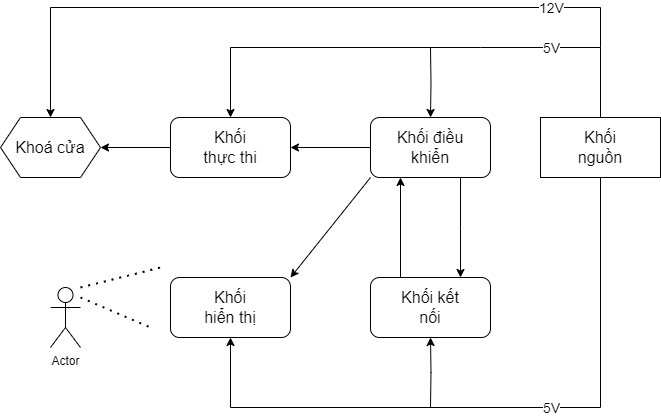

The diagram above was exported from draw.io. Its source (the exported page's mxGraphModel, read from the mxfile embedded in the PNG):
<mxGraphModel dx="1224" dy="740" grid="1" gridSize="10" guides="1" tooltips="1" connect="1" arrows="1" fold="1" page="1" pageScale="1" pageWidth="850" pageHeight="1100" math="0" shadow="0">
  <root>
    <mxCell id="0" />
    <mxCell id="1" parent="0" />
    <mxCell id="lWHgFAA4QdMEo-AFXwLe-12" value="" style="group" vertex="1" connectable="0" parent="1">
      <mxGeometry x="680" y="190" width="120" height="60" as="geometry" />
    </mxCell>
    <mxCell id="lWHgFAA4QdMEo-AFXwLe-9" value="" style="rounded=0;whiteSpace=wrap;html=1;" vertex="1" parent="lWHgFAA4QdMEo-AFXwLe-12">
      <mxGeometry width="120" height="60" as="geometry" />
    </mxCell>
    <mxCell id="lWHgFAA4QdMEo-AFXwLe-10" value="&lt;font style=&quot;font-size: 16px;&quot;&gt;Khối nguồn&lt;/font&gt;" style="text;html=1;strokeColor=none;fillColor=none;align=center;verticalAlign=middle;whiteSpace=wrap;rounded=0;" vertex="1" parent="lWHgFAA4QdMEo-AFXwLe-12">
      <mxGeometry x="30" y="15" width="60" height="30" as="geometry" />
    </mxCell>
    <mxCell id="lWHgFAA4QdMEo-AFXwLe-13" value="" style="group" vertex="1" connectable="0" parent="1">
      <mxGeometry x="310" y="190" width="120" height="60" as="geometry" />
    </mxCell>
    <mxCell id="lWHgFAA4QdMEo-AFXwLe-2" value="" style="rounded=1;whiteSpace=wrap;html=1;" vertex="1" parent="lWHgFAA4QdMEo-AFXwLe-13">
      <mxGeometry width="120" height="60" as="geometry" />
    </mxCell>
    <mxCell id="lWHgFAA4QdMEo-AFXwLe-8" value="&lt;font style=&quot;font-size: 16px;&quot;&gt;Khối thực thi&lt;/font&gt;" style="text;html=1;strokeColor=none;fillColor=none;align=center;verticalAlign=middle;whiteSpace=wrap;rounded=0;" vertex="1" parent="lWHgFAA4QdMEo-AFXwLe-13">
      <mxGeometry x="30" y="15" width="60" height="30" as="geometry" />
    </mxCell>
    <mxCell id="lWHgFAA4QdMEo-AFXwLe-14" value="" style="group" vertex="1" connectable="0" parent="1">
      <mxGeometry x="510" y="190" width="120" height="60" as="geometry" />
    </mxCell>
    <mxCell id="lWHgFAA4QdMEo-AFXwLe-17" style="edgeStyle=orthogonalEdgeStyle;rounded=0;orthogonalLoop=1;jettySize=auto;html=1;exitX=0.75;exitY=1;exitDx=0;exitDy=0;" edge="1" parent="lWHgFAA4QdMEo-AFXwLe-14" source="lWHgFAA4QdMEo-AFXwLe-1">
      <mxGeometry relative="1" as="geometry">
        <mxPoint x="90" y="160" as="targetPoint" />
      </mxGeometry>
    </mxCell>
    <mxCell id="lWHgFAA4QdMEo-AFXwLe-42" style="edgeStyle=orthogonalEdgeStyle;rounded=0;orthogonalLoop=1;jettySize=auto;html=1;" edge="1" parent="lWHgFAA4QdMEo-AFXwLe-14" target="lWHgFAA4QdMEo-AFXwLe-1">
      <mxGeometry relative="1" as="geometry">
        <mxPoint x="60" y="-70" as="sourcePoint" />
      </mxGeometry>
    </mxCell>
    <mxCell id="lWHgFAA4QdMEo-AFXwLe-1" value="" style="rounded=1;whiteSpace=wrap;html=1;" vertex="1" parent="lWHgFAA4QdMEo-AFXwLe-14">
      <mxGeometry width="120" height="60" as="geometry" />
    </mxCell>
    <mxCell id="lWHgFAA4QdMEo-AFXwLe-5" value="&lt;font style=&quot;font-size: 16px;&quot;&gt;Khối điều khiển&lt;/font&gt;" style="text;html=1;strokeColor=none;fillColor=none;align=center;verticalAlign=middle;whiteSpace=wrap;rounded=0;" vertex="1" parent="lWHgFAA4QdMEo-AFXwLe-14">
      <mxGeometry x="25" y="15" width="70" height="30" as="geometry" />
    </mxCell>
    <mxCell id="lWHgFAA4QdMEo-AFXwLe-15" value="" style="group" vertex="1" connectable="0" parent="1">
      <mxGeometry x="510" y="350" width="120" height="60" as="geometry" />
    </mxCell>
    <mxCell id="lWHgFAA4QdMEo-AFXwLe-41" style="edgeStyle=orthogonalEdgeStyle;rounded=0;orthogonalLoop=1;jettySize=auto;html=1;" edge="1" parent="lWHgFAA4QdMEo-AFXwLe-15" target="lWHgFAA4QdMEo-AFXwLe-3">
      <mxGeometry relative="1" as="geometry">
        <mxPoint x="60" y="130" as="sourcePoint" />
      </mxGeometry>
    </mxCell>
    <mxCell id="lWHgFAA4QdMEo-AFXwLe-3" value="" style="rounded=1;whiteSpace=wrap;html=1;" vertex="1" parent="lWHgFAA4QdMEo-AFXwLe-15">
      <mxGeometry width="120" height="60" as="geometry" />
    </mxCell>
    <mxCell id="lWHgFAA4QdMEo-AFXwLe-6" value="&lt;font style=&quot;font-size: 16px;&quot;&gt;Khối kết nối&lt;/font&gt;" style="text;html=1;strokeColor=none;fillColor=none;align=center;verticalAlign=middle;whiteSpace=wrap;rounded=0;" vertex="1" parent="lWHgFAA4QdMEo-AFXwLe-15">
      <mxGeometry x="30" y="15" width="60" height="30" as="geometry" />
    </mxCell>
    <mxCell id="lWHgFAA4QdMEo-AFXwLe-16" value="" style="group" vertex="1" connectable="0" parent="1">
      <mxGeometry x="310" y="350" width="120" height="60" as="geometry" />
    </mxCell>
    <mxCell id="lWHgFAA4QdMEo-AFXwLe-4" value="" style="rounded=1;whiteSpace=wrap;html=1;" vertex="1" parent="lWHgFAA4QdMEo-AFXwLe-16">
      <mxGeometry width="120" height="60" as="geometry" />
    </mxCell>
    <mxCell id="lWHgFAA4QdMEo-AFXwLe-7" value="&lt;font style=&quot;font-size: 16px;&quot;&gt;Khối hiển thị&lt;/font&gt;" style="text;html=1;strokeColor=none;fillColor=none;align=center;verticalAlign=middle;whiteSpace=wrap;rounded=0;" vertex="1" parent="lWHgFAA4QdMEo-AFXwLe-16">
      <mxGeometry x="30" y="15" width="60" height="30" as="geometry" />
    </mxCell>
    <mxCell id="lWHgFAA4QdMEo-AFXwLe-18" style="edgeStyle=orthogonalEdgeStyle;rounded=0;orthogonalLoop=1;jettySize=auto;html=1;exitX=0.25;exitY=0;exitDx=0;exitDy=0;entryX=0.25;entryY=1;entryDx=0;entryDy=0;" edge="1" parent="1" source="lWHgFAA4QdMEo-AFXwLe-3" target="lWHgFAA4QdMEo-AFXwLe-1">
      <mxGeometry relative="1" as="geometry" />
    </mxCell>
    <mxCell id="lWHgFAA4QdMEo-AFXwLe-19" style="edgeStyle=orthogonalEdgeStyle;rounded=0;orthogonalLoop=1;jettySize=auto;html=1;exitX=0;exitY=0.5;exitDx=0;exitDy=0;" edge="1" parent="1" source="lWHgFAA4QdMEo-AFXwLe-1" target="lWHgFAA4QdMEo-AFXwLe-2">
      <mxGeometry relative="1" as="geometry" />
    </mxCell>
    <mxCell id="lWHgFAA4QdMEo-AFXwLe-20" value="" style="endArrow=classic;html=1;rounded=0;exitX=0;exitY=1;exitDx=0;exitDy=0;entryX=1;entryY=0;entryDx=0;entryDy=0;" edge="1" parent="1" source="lWHgFAA4QdMEo-AFXwLe-1" target="lWHgFAA4QdMEo-AFXwLe-4">
      <mxGeometry width="50" height="50" relative="1" as="geometry">
        <mxPoint x="500" y="270" as="sourcePoint" />
        <mxPoint x="450" y="320" as="targetPoint" />
      </mxGeometry>
    </mxCell>
    <mxCell id="lWHgFAA4QdMEo-AFXwLe-21" value="Actor" style="shape=umlActor;verticalLabelPosition=bottom;verticalAlign=top;html=1;outlineConnect=0;" vertex="1" parent="1">
      <mxGeometry x="190" y="360" width="30" height="60" as="geometry" />
    </mxCell>
    <mxCell id="lWHgFAA4QdMEo-AFXwLe-22" value="" style="endArrow=none;dashed=1;html=1;dashPattern=1 3;strokeWidth=2;rounded=0;" edge="1" parent="1">
      <mxGeometry width="50" height="50" relative="1" as="geometry">
        <mxPoint x="220" y="360" as="sourcePoint" />
        <mxPoint x="300" y="340" as="targetPoint" />
      </mxGeometry>
    </mxCell>
    <mxCell id="lWHgFAA4QdMEo-AFXwLe-23" value="" style="endArrow=none;dashed=1;html=1;dashPattern=1 3;strokeWidth=2;rounded=0;" edge="1" parent="1">
      <mxGeometry width="50" height="50" relative="1" as="geometry">
        <mxPoint x="220" y="370" as="sourcePoint" />
        <mxPoint x="290" y="400" as="targetPoint" />
      </mxGeometry>
    </mxCell>
    <mxCell id="lWHgFAA4QdMEo-AFXwLe-30" value="" style="endArrow=classic;html=1;rounded=0;entryX=0.5;entryY=0;entryDx=0;entryDy=0;exitX=0.5;exitY=0;exitDx=0;exitDy=0;" edge="1" parent="1" source="lWHgFAA4QdMEo-AFXwLe-9" target="lWHgFAA4QdMEo-AFXwLe-2">
      <mxGeometry relative="1" as="geometry">
        <mxPoint x="620" y="180" as="sourcePoint" />
        <mxPoint x="250" y="180" as="targetPoint" />
        <Array as="points">
          <mxPoint x="740" y="120" />
          <mxPoint x="620" y="120" />
          <mxPoint x="370" y="120" />
        </Array>
      </mxGeometry>
    </mxCell>
    <mxCell id="lWHgFAA4QdMEo-AFXwLe-31" value="&lt;font style=&quot;font-size: 14px;&quot;&gt;5V&lt;/font&gt;" style="edgeLabel;resizable=0;html=1;align=center;verticalAlign=middle;rotation=0;" connectable="0" vertex="1" parent="lWHgFAA4QdMEo-AFXwLe-30">
      <mxGeometry relative="1" as="geometry">
        <mxPoint x="135" as="offset" />
      </mxGeometry>
    </mxCell>
    <mxCell id="lWHgFAA4QdMEo-AFXwLe-35" value="" style="group" vertex="1" connectable="0" parent="1">
      <mxGeometry x="140" y="190" width="100" height="60" as="geometry" />
    </mxCell>
    <mxCell id="lWHgFAA4QdMEo-AFXwLe-33" value="" style="shape=hexagon;perimeter=hexagonPerimeter2;whiteSpace=wrap;html=1;fixedSize=1;" vertex="1" parent="lWHgFAA4QdMEo-AFXwLe-35">
      <mxGeometry width="100" height="60" as="geometry" />
    </mxCell>
    <mxCell id="lWHgFAA4QdMEo-AFXwLe-34" value="&lt;font style=&quot;font-size: 16px;&quot;&gt;Khoá cửa&lt;/font&gt;" style="text;html=1;strokeColor=none;fillColor=none;align=center;verticalAlign=middle;whiteSpace=wrap;rounded=0;" vertex="1" parent="lWHgFAA4QdMEo-AFXwLe-35">
      <mxGeometry x="10" y="15" width="80" height="30" as="geometry" />
    </mxCell>
    <mxCell id="lWHgFAA4QdMEo-AFXwLe-36" style="edgeStyle=orthogonalEdgeStyle;rounded=0;orthogonalLoop=1;jettySize=auto;html=1;entryX=1;entryY=0.5;entryDx=0;entryDy=0;" edge="1" parent="1" source="lWHgFAA4QdMEo-AFXwLe-2" target="lWHgFAA4QdMEo-AFXwLe-33">
      <mxGeometry relative="1" as="geometry" />
    </mxCell>
    <mxCell id="lWHgFAA4QdMEo-AFXwLe-37" value="" style="endArrow=classic;html=1;rounded=0;entryX=0.5;entryY=0;entryDx=0;entryDy=0;" edge="1" parent="1" target="lWHgFAA4QdMEo-AFXwLe-33">
      <mxGeometry relative="1" as="geometry">
        <mxPoint x="740" y="120" as="sourcePoint" />
        <mxPoint x="460" y="200" as="targetPoint" />
        <Array as="points">
          <mxPoint x="740" y="80" />
          <mxPoint x="190" y="80" />
        </Array>
      </mxGeometry>
    </mxCell>
    <mxCell id="lWHgFAA4QdMEo-AFXwLe-38" value="&lt;font style=&quot;font-size: 14px;&quot;&gt;12V&lt;/font&gt;" style="edgeLabel;resizable=0;html=1;align=center;verticalAlign=middle;" connectable="0" vertex="1" parent="lWHgFAA4QdMEo-AFXwLe-37">
      <mxGeometry relative="1" as="geometry">
        <mxPoint x="260" as="offset" />
      </mxGeometry>
    </mxCell>
    <mxCell id="lWHgFAA4QdMEo-AFXwLe-39" value="" style="endArrow=classic;html=1;rounded=0;entryX=0.5;entryY=1;entryDx=0;entryDy=0;" edge="1" parent="1" target="lWHgFAA4QdMEo-AFXwLe-4">
      <mxGeometry relative="1" as="geometry">
        <mxPoint x="740" y="250" as="sourcePoint" />
        <mxPoint x="740" y="410" as="targetPoint" />
        <Array as="points">
          <mxPoint x="740" y="480" />
          <mxPoint x="370" y="480" />
        </Array>
      </mxGeometry>
    </mxCell>
    <mxCell id="lWHgFAA4QdMEo-AFXwLe-40" value="&lt;font style=&quot;font-size: 14px;&quot;&gt;5V&lt;/font&gt;" style="edgeLabel;resizable=0;html=1;align=center;verticalAlign=middle;" connectable="0" vertex="1" parent="lWHgFAA4QdMEo-AFXwLe-39">
      <mxGeometry relative="1" as="geometry">
        <mxPoint x="55" as="offset" />
      </mxGeometry>
    </mxCell>
  </root>
</mxGraphModel>